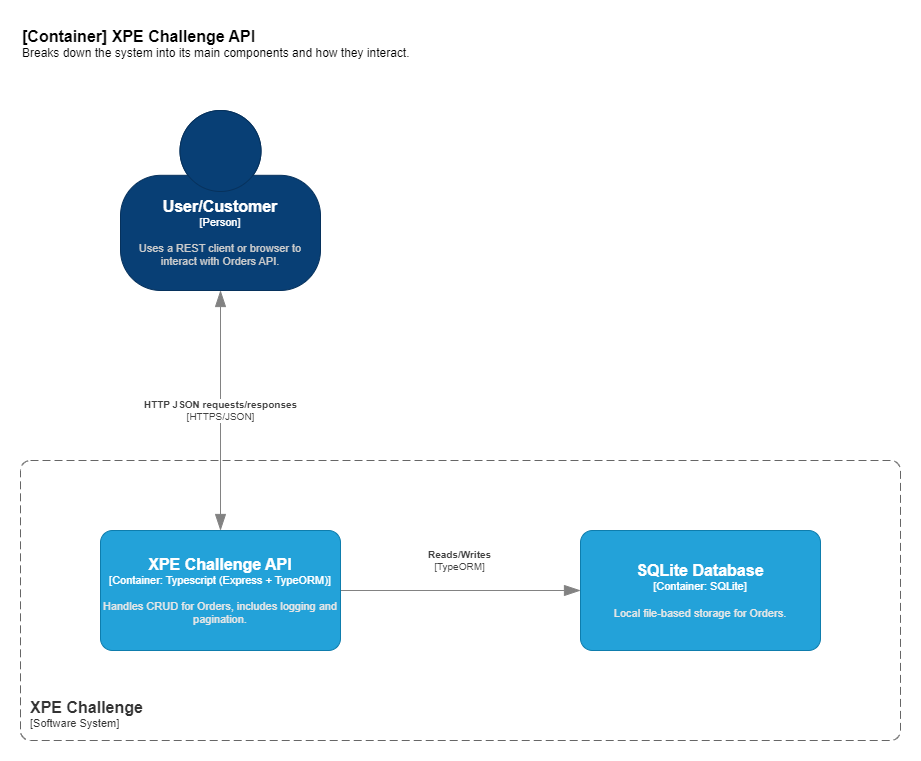

The diagram above was exported from draw.io. Its source (the exported page's mxGraphModel, read from the mxfile embedded in the PNG):
<mxGraphModel dx="2370" dy="1396" grid="1" gridSize="10" guides="1" tooltips="1" connect="1" arrows="1" fold="1" page="1" pageScale="1" pageWidth="827" pageHeight="1169" math="0" shadow="0">
  <root>
    <mxCell id="0" />
    <mxCell id="1" parent="0" />
    <object placeholders="1" c4Name="User/Customer" c4Type="Person" c4Description="Uses a REST client or browser to interact with Orders API." label="&lt;font style=&quot;font-size: 16px&quot;&gt;&lt;b&gt;%c4Name%&lt;/b&gt;&lt;/font&gt;&lt;div&gt;[%c4Type%]&lt;/div&gt;&lt;br&gt;&lt;div&gt;&lt;font style=&quot;font-size: 11px&quot;&gt;&lt;font color=&quot;#cccccc&quot;&gt;%c4Description%&lt;/font&gt;&lt;/div&gt;" id="Ew1WB41Toiw4Gu_7dTM5-1">
      <mxCell style="html=1;fontSize=11;dashed=0;whiteSpace=wrap;fillColor=#083F75;strokeColor=#06315C;fontColor=#ffffff;shape=mxgraph.c4.person2;align=center;metaEdit=1;points=[[0.5,0,0],[1,0.5,0],[1,0.75,0],[0.75,1,0],[0.5,1,0],[0.25,1,0],[0,0.75,0],[0,0.5,0]];resizable=0;" vertex="1" parent="1">
        <mxGeometry x="140" y="130" width="200" height="180" as="geometry" />
      </mxCell>
    </object>
    <object placeholders="1" c4Type="Relationship" c4Technology="HTTPS/JSON" c4Description="HTTP JSON requests/responses" label="&lt;div style=&quot;text-align: left&quot;&gt;&lt;div style=&quot;text-align: center&quot;&gt;&lt;b&gt;%c4Description%&lt;/b&gt;&lt;/div&gt;&lt;div style=&quot;text-align: center&quot;&gt;[%c4Technology%]&lt;/div&gt;&lt;/div&gt;" id="Ew1WB41Toiw4Gu_7dTM5-2">
      <mxCell style="endArrow=blockThin;html=1;fontSize=10;fontColor=#404040;strokeWidth=1;endFill=1;strokeColor=#828282;elbow=vertical;metaEdit=1;endSize=14;startSize=14;jumpStyle=arc;jumpSize=16;rounded=0;edgeStyle=orthogonalEdgeStyle;startArrow=blockThin;startFill=1;" edge="1" parent="1" source="Ew1WB41Toiw4Gu_7dTM5-1" target="Ew1WB41Toiw4Gu_7dTM5-5">
        <mxGeometry width="240" relative="1" as="geometry">
          <mxPoint x="-140" y="620" as="sourcePoint" />
          <mxPoint x="250" y="550" as="targetPoint" />
          <mxPoint as="offset" />
        </mxGeometry>
      </mxCell>
    </object>
    <object placeholders="1" c4Name="SQLite Database" c4Type="Container" c4Technology="SQLite" c4Description="Local file-based storage for Orders." label="&lt;font style=&quot;font-size: 16px&quot;&gt;&lt;b&gt;%c4Name%&lt;/b&gt;&lt;/font&gt;&lt;div&gt;[%c4Type%: %c4Technology%]&lt;/div&gt;&lt;br&gt;&lt;div&gt;&lt;font style=&quot;font-size: 11px&quot;&gt;&lt;font color=&quot;#E6E6E6&quot;&gt;%c4Description%&lt;/font&gt;&lt;/div&gt;" id="Ew1WB41Toiw4Gu_7dTM5-3">
      <mxCell style="rounded=1;whiteSpace=wrap;html=1;fontSize=11;labelBackgroundColor=none;fillColor=#23A2D9;fontColor=#ffffff;align=center;arcSize=10;strokeColor=#0E7DAD;metaEdit=1;resizable=0;points=[[0.25,0,0],[0.5,0,0],[0.75,0,0],[1,0.25,0],[1,0.5,0],[1,0.75,0],[0.75,1,0],[0.5,1,0],[0.25,1,0],[0,0.75,0],[0,0.5,0],[0,0.25,0]];" vertex="1" parent="1">
        <mxGeometry x="600" y="550" width="240" height="120" as="geometry" />
      </mxCell>
    </object>
    <object placeholders="1" c4Type="Relationship" c4Technology="TypeORM" c4Description="Reads/Writes" label="&lt;div style=&quot;text-align: left&quot;&gt;&lt;div style=&quot;text-align: center&quot;&gt;&lt;b&gt;%c4Description%&lt;/b&gt;&lt;/div&gt;&lt;div style=&quot;text-align: center&quot;&gt;[%c4Technology%]&lt;/div&gt;&lt;/div&gt;" id="Ew1WB41Toiw4Gu_7dTM5-4">
      <mxCell style="endArrow=blockThin;html=1;fontSize=10;fontColor=#404040;strokeWidth=1;endFill=1;strokeColor=#828282;elbow=vertical;metaEdit=1;endSize=14;startSize=14;jumpStyle=arc;jumpSize=16;rounded=0;edgeStyle=orthogonalEdgeStyle;entryX=0;entryY=0.5;entryDx=0;entryDy=0;entryPerimeter=0;" edge="1" parent="1" source="Ew1WB41Toiw4Gu_7dTM5-5" target="Ew1WB41Toiw4Gu_7dTM5-3">
        <mxGeometry x="-0.0026" y="30" width="240" relative="1" as="geometry">
          <mxPoint x="370" y="610" as="sourcePoint" />
          <mxPoint x="680" y="740" as="targetPoint" />
          <mxPoint x="-1" as="offset" />
        </mxGeometry>
      </mxCell>
    </object>
    <object placeholders="1" c4Name="XPE Challenge API" c4Type="Container" c4Technology="Typescript (Express + TypeORM)" c4Description="Handles CRUD for Orders, includes logging and pagination." label="&lt;font style=&quot;font-size: 16px&quot;&gt;&lt;b&gt;%c4Name%&lt;/b&gt;&lt;/font&gt;&lt;div&gt;[%c4Type%: %c4Technology%]&lt;/div&gt;&lt;br&gt;&lt;div&gt;&lt;font style=&quot;font-size: 11px&quot;&gt;&lt;font color=&quot;#E6E6E6&quot;&gt;%c4Description%&lt;/font&gt;&lt;/div&gt;" id="Ew1WB41Toiw4Gu_7dTM5-5">
      <mxCell style="rounded=1;whiteSpace=wrap;html=1;fontSize=11;labelBackgroundColor=none;fillColor=#23A2D9;fontColor=#ffffff;align=center;arcSize=10;strokeColor=#0E7DAD;metaEdit=1;resizable=0;points=[[0.25,0,0],[0.5,0,0],[0.75,0,0],[1,0.25,0],[1,0.5,0],[1,0.75,0],[0.75,1,0],[0.5,1,0],[0.25,1,0],[0,0.75,0],[0,0.5,0],[0,0.25,0]];" vertex="1" parent="1">
        <mxGeometry x="120" y="550" width="240" height="120" as="geometry" />
      </mxCell>
    </object>
    <object placeholders="1" c4Name="XPE Challenge" c4Type="SystemScopeBoundary" c4Application="Software System" label="&lt;font style=&quot;font-size: 16px&quot;&gt;&lt;b&gt;&lt;div style=&quot;text-align: left&quot;&gt;%c4Name%&lt;/div&gt;&lt;/b&gt;&lt;/font&gt;&lt;div style=&quot;text-align: left&quot;&gt;[%c4Application%]&lt;/div&gt;" id="Ew1WB41Toiw4Gu_7dTM5-6">
      <mxCell style="rounded=1;fontSize=11;whiteSpace=wrap;html=1;dashed=1;arcSize=20;fillColor=none;strokeColor=#666666;fontColor=#333333;labelBackgroundColor=none;align=left;verticalAlign=bottom;labelBorderColor=none;spacingTop=0;spacing=10;dashPattern=8 4;metaEdit=1;rotatable=0;perimeter=rectanglePerimeter;noLabel=0;labelPadding=0;allowArrows=0;connectable=0;expand=0;recursiveResize=0;editable=1;pointerEvents=0;absoluteArcSize=1;points=[[0.25,0,0],[0.5,0,0],[0.75,0,0],[1,0.25,0],[1,0.5,0],[1,0.75,0],[0.75,1,0],[0.5,1,0],[0.25,1,0],[0,0.75,0],[0,0.5,0],[0,0.25,0]];" vertex="1" parent="1">
        <mxGeometry x="40" y="480" width="880" height="280" as="geometry" />
      </mxCell>
    </object>
    <object placeholders="1" c4Name="[Container] XPE Challenge API" c4Type="ContainerScopeBoundary" c4Description="Breaks down the system into its main components and how they interact." label="&lt;font style=&quot;font-size: 16px&quot;&gt;&lt;b&gt;&lt;div style=&quot;text-align: left&quot;&gt;%c4Name%&lt;/div&gt;&lt;/b&gt;&lt;/font&gt;&lt;div style=&quot;text-align: left&quot;&gt;%c4Description%&lt;/div&gt;" id="lfVVZcTou6uyCbiFg3_r-1">
      <mxCell style="text;html=1;strokeColor=none;fillColor=none;align=left;verticalAlign=top;whiteSpace=wrap;rounded=0;metaEdit=1;allowArrows=0;resizable=1;rotatable=0;connectable=0;recursiveResize=0;expand=0;pointerEvents=0;points=[[0.25,0,0],[0.5,0,0],[0.75,0,0],[1,0.25,0],[1,0.5,0],[1,0.75,0],[0.75,1,0],[0.5,1,0],[0.25,1,0],[0,0.75,0],[0,0.5,0],[0,0.25,0]];" vertex="1" parent="1">
        <mxGeometry x="40" y="40" width="440" height="40" as="geometry" />
      </mxCell>
    </object>
  </root>
</mxGraphModel>